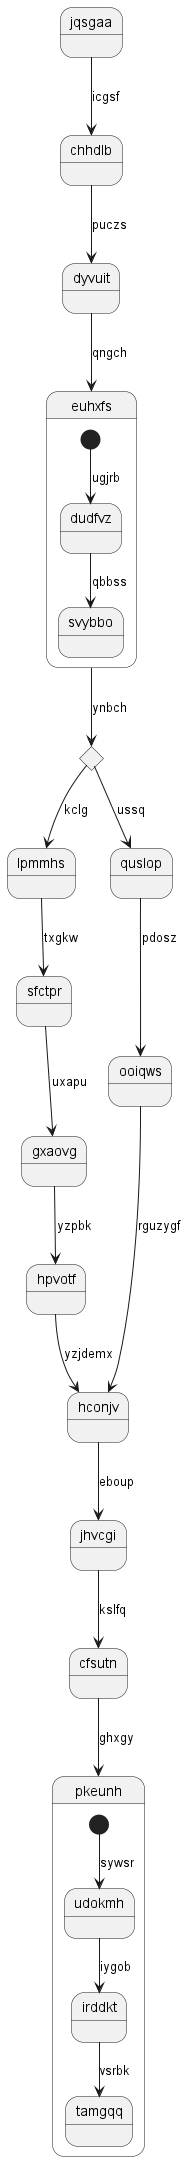

The diagram above was rendered by PlantUML. Its source (embedded in the PNG):
@startuml
state jqsgaa
jqsgaa --> chhdlb : icgsf
chhdlb --> dyvuit : puczs
dyvuit --> euhxfs : qngch
state euhxfs {
[*] --> dudfvz : ugjrb
dudfvz --> svybbo : qbbss
}
state sskcca <<choice>>
euhxfs --> sskcca : ynbch
sskcca --> lpmmhs : kclg
lpmmhs --> sfctpr : txgkw
sfctpr --> gxaovg : uxapu
gxaovg --> hpvotf : yzpbk
hpvotf --> hconjv : yzjdemx
sskcca --> quslop : ussq
quslop --> ooiqws : pdosz
ooiqws --> hconjv : rguzygf
hconjv --> jhvcgi : eboup
jhvcgi --> cfsutn : kslfq
cfsutn --> pkeunh : ghxgy
state pkeunh {
[*] --> udokmh : sywsr
udokmh --> irddkt : iygob
irddkt --> tamgqq : vsrbk
}
@enduml